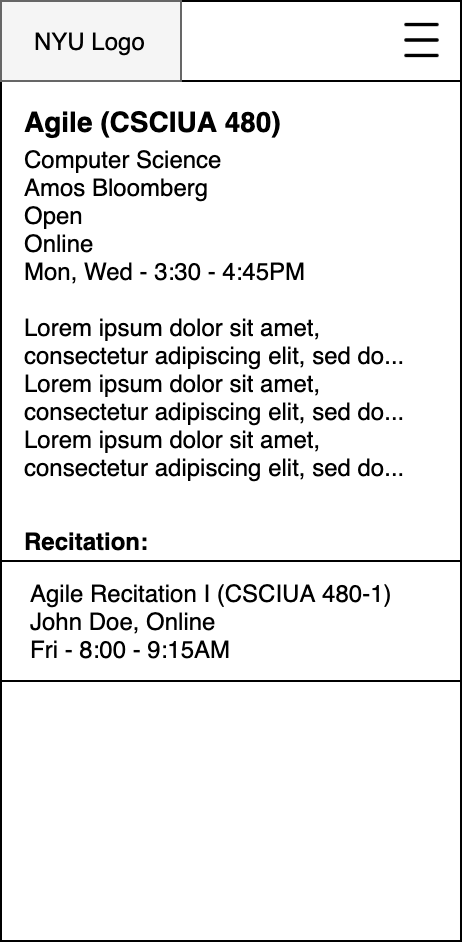

The diagram above was exported from draw.io. Its source (the exported page's mxGraphModel, read from the mxfile embedded in the PNG):
<mxGraphModel dx="1298" dy="777" grid="1" gridSize="10" guides="1" tooltips="1" connect="1" arrows="1" fold="1" page="1" pageScale="1" pageWidth="1200" pageHeight="1600" math="0" shadow="0">
  <root>
    <mxCell id="3uzrx2j6vzOXzJIznZld-0" />
    <mxCell id="3uzrx2j6vzOXzJIznZld-1" parent="3uzrx2j6vzOXzJIznZld-0" />
    <mxCell id="rlCS4nIWbNoZ2Tg_038g-0" value="" style="rounded=0;whiteSpace=wrap;html=1;" vertex="1" parent="3uzrx2j6vzOXzJIznZld-1">
      <mxGeometry x="330" y="500" width="230" height="470" as="geometry" />
    </mxCell>
    <mxCell id="rlCS4nIWbNoZ2Tg_038g-1" value="Agile (CSCIUA 480)" style="text;html=1;strokeColor=none;fillColor=none;align=left;verticalAlign=middle;whiteSpace=wrap;rounded=0;fontStyle=1;fontSize=14;" vertex="1" parent="3uzrx2j6vzOXzJIznZld-1">
      <mxGeometry x="340" y="550" width="140" height="20" as="geometry" />
    </mxCell>
    <mxCell id="rlCS4nIWbNoZ2Tg_038g-2" value="&lt;div&gt;Computer Science&lt;/div&gt;&lt;div&gt;&lt;span&gt;Amos Bloomberg&lt;/span&gt;&lt;/div&gt;&lt;div&gt;Open&lt;/div&gt;Online&lt;br&gt;Mon, Wed - 3:30 - 4:45PM&lt;br&gt;&lt;br&gt;Lorem ipsum dolor sit amet, consectetur adipiscing elit, sed do...&lt;br&gt;Lorem ipsum dolor sit amet, consectetur adipiscing elit, sed do...&lt;br&gt;Lorem ipsum dolor sit amet, consectetur adipiscing elit, sed do...&amp;nbsp;" style="text;html=1;strokeColor=none;fillColor=none;align=left;verticalAlign=top;whiteSpace=wrap;rounded=0;glass=0;horizontal=1;" vertex="1" parent="3uzrx2j6vzOXzJIznZld-1">
      <mxGeometry x="340" y="566" width="210" height="74" as="geometry" />
    </mxCell>
    <mxCell id="rlCS4nIWbNoZ2Tg_038g-3" value="" style="group" connectable="0" vertex="1" parent="3uzrx2j6vzOXzJIznZld-1">
      <mxGeometry x="330" y="780" width="230" height="60" as="geometry" />
    </mxCell>
    <mxCell id="rlCS4nIWbNoZ2Tg_038g-4" value="" style="rounded=0;whiteSpace=wrap;html=1;" vertex="1" parent="rlCS4nIWbNoZ2Tg_038g-3">
      <mxGeometry width="230" height="60" as="geometry" />
    </mxCell>
    <mxCell id="rlCS4nIWbNoZ2Tg_038g-5" value="Agile Recitation I (CSCIUA 480-1)&lt;br&gt;John Doe, Online&lt;br&gt;Fri - 8:00 - 9:15AM" style="text;html=1;strokeColor=none;fillColor=none;align=left;verticalAlign=middle;whiteSpace=wrap;rounded=0;fontSize=12;expand=1;" vertex="1" parent="rlCS4nIWbNoZ2Tg_038g-3">
      <mxGeometry x="13.127142857142857" y="3.5" width="204.2857142857143" height="53" as="geometry" />
    </mxCell>
    <mxCell id="rlCS4nIWbNoZ2Tg_038g-6" value="" style="group" connectable="0" vertex="1" parent="3uzrx2j6vzOXzJIznZld-1">
      <mxGeometry x="330" y="500" width="230" height="40" as="geometry" />
    </mxCell>
    <mxCell id="rlCS4nIWbNoZ2Tg_038g-7" value="" style="rounded=0;whiteSpace=wrap;html=1;" vertex="1" parent="rlCS4nIWbNoZ2Tg_038g-6">
      <mxGeometry width="230" height="40" as="geometry" />
    </mxCell>
    <mxCell id="rlCS4nIWbNoZ2Tg_038g-8" value="" style="rounded=0;whiteSpace=wrap;html=1;fillColor=#f5f5f5;strokeColor=#666666;fontColor=#333333;" vertex="1" parent="rlCS4nIWbNoZ2Tg_038g-6">
      <mxGeometry width="90" height="40" as="geometry" />
    </mxCell>
    <mxCell id="rlCS4nIWbNoZ2Tg_038g-9" value="NYU Logo" style="text;html=1;strokeColor=none;fillColor=none;align=left;verticalAlign=middle;whiteSpace=wrap;rounded=0;" vertex="1" parent="rlCS4nIWbNoZ2Tg_038g-6">
      <mxGeometry x="15" y="10" width="70" height="20" as="geometry" />
    </mxCell>
    <mxCell id="rlCS4nIWbNoZ2Tg_038g-10" value="&lt;span style=&quot;color: rgba(0 , 0 , 0 , 0) ; font-family: monospace ; font-size: 0px ; background-color: rgb(248 , 249 , 250)&quot;&gt;%3CmxGraphModel%3E%3Croot%3E%3CmxCell%20id%3D%220%22%2F%3E%3CmxCell%20id%3D%221%22%20parent%3D%220%22%2F%3E%3CmxCell%20id%3D%222%22%20value%3D%22%22%20style%3D%22group%22%20vertex%3D%221%22%20connectable%3D%220%22%20parent%3D%221%22%3E%3CmxGeometry%20x%3D%22-150%22%20y%3D%221160%22%20width%3D%22230%22%20height%3D%22350%22%20as%3D%22geometry%22%2F%3E%3C%2FmxCell%3E%3CmxCell%20id%3D%223%22%20value%3D%22Spring%202021%22%20style%3D%22text%3Bhtml%3D1%3BstrokeColor%3Dnone%3BfillColor%3Dnone%3Balign%3Dleft%3BverticalAlign%3Dmiddle%3BwhiteSpace%3Dwrap%3Brounded%3D0%3BfontStyle%3D1%3BfontSize%3D14%3B%22%20vertex%3D%221%22%20parent%3D%222%22%3E%3CmxGeometry%20x%3D%2212%22%20y%3D%2250%22%20width%3D%22125%22%20height%3D%2220%22%20as%3D%22geometry%22%2F%3E%3C%2FmxCell%3E%3CmxCell%20id%3D%224%22%20value%3D%22%22%20style%3D%22group%22%20connectable%3D%220%22%20vertex%3D%221%22%20parent%3D%222%22%3E%3CmxGeometry%20y%3D%2276.5%22%20width%3D%22230%22%20height%3D%2260%22%20as%3D%22geometry%22%2F%3E%3C%2FmxCell%3E%3CmxCell%20id%3D%225%22%20value%3D%22%22%20style%3D%22rounded%3D0%3BwhiteSpace%3Dwrap%3Bhtml%3D1%3B%22%20vertex%3D%221%22%20parent%3D%224%22%3E%3CmxGeometry%20width%3D%22230%22%20height%3D%2260%22%20as%3D%22geometry%22%2F%3E%3C%2FmxCell%3E%3CmxCell%20id%3D%226%22%20value%3D%22%26lt%3Bdiv%26gt%3BAgile%20(CSCIUA%20480)%26lt%3B%2Fdiv%26gt%3B%26lt%3Bspan%20style%3D%26quot%3Btext-align%3A%20center%26quot%3B%26gt%3B%26lt%3Bdiv%20style%3D%26quot%3Btext-align%3A%20left%26quot%3B%26gt%3BAmos%20Bloomberg%2C%20Online%26lt%3B%2Fdiv%26gt%3B%26lt%3B%2Fspan%26gt%3B%26lt%3Bspan%20style%3D%26quot%3Btext-align%3A%20center%26quot%3B%26gt%3B%26lt%3Bdiv%20style%3D%26quot%3Btext-align%3A%20left%26quot%3B%26gt%3BMon%2C%20Wed%20-%203%3A30%20-%204%3A45PM%26lt%3B%2Fdiv%26gt%3B%26lt%3B%2Fspan%26gt%3B%22%20style%3D%22text%3Bhtml%3D1%3BstrokeColor%3Dnone%3BfillColor%3Dnone%3Balign%3Dleft%3BverticalAlign%3Dmiddle%3BwhiteSpace%3Dwrap%3Brounded%3D0%3BfontSize%3D12%3Bexpand%3D1%3B%22%20vertex%3D%221%22%20parent%3D%224%22%3E%3CmxGeometry%20x%3D%2213.127142857142857%22%20y%3D%223.5%22%20width%3D%22204.2857142857143%22%20height%3D%2253%22%20as%3D%22geometry%22%2F%3E%3C%2FmxCell%3E%3CmxCell%20id%3D%227%22%20value%3D%22%26lt%3Bu%26gt%3BDetails%26lt%3B%2Fu%26gt%3B%22%20style%3D%22text%3Bhtml%3D1%3BstrokeColor%3Dnone%3BfillColor%3Dnone%3Balign%3Dright%3BverticalAlign%3Dmiddle%3BwhiteSpace%3Dwrap%3Brounded%3D0%3BfontSize%3D12%3B%22%20vertex%3D%221%22%20parent%3D%224%22%3E%3CmxGeometry%20x%3D%22171.54809523809524%22%20y%3D%2220%22%20width%3D%2241.904761904761905%22%20height%3D%2220%22%20as%3D%22geometry%22%2F%3E%3C%2FmxCell%3E%3CmxCell%20id%3D%228%22%20value%3D%22%22%20style%3D%22group%22%20connectable%3D%220%22%20vertex%3D%221%22%20parent%3D%222%22%3E%3CmxGeometry%20y%3D%22136%22%20width%3D%22230%22%20height%3D%2260%22%20as%3D%22geometry%22%2F%3E%3C%2FmxCell%3E%3CmxCell%20id%3D%229%22%20value%3D%22%22%20style%3D%22rounded%3D0%3BwhiteSpace%3Dwrap%3Bhtml%3D1%3B%22%20vertex%3D%221%22%20parent%3D%228%22%3E%3CmxGeometry%20width%3D%22230%22%20height%3D%2260%22%20as%3D%22geometry%22%2F%3E%3C%2FmxCell%3E%3CmxCell%20id%3D%2210%22%20value%3D%22%26lt%3Bdiv%26gt%3BAgile%20(CSCIUA%20480)%26lt%3B%2Fdiv%26gt%3B%26lt%3Bspan%20style%3D%26quot%3Btext-align%3A%20center%26quot%3B%26gt%3B%26lt%3Bdiv%20style%3D%26quot%3Btext-align%3A%20left%26quot%3B%26gt%3BAmos%20Bloomberg%2C%20Online%26lt%3B%2Fdiv%26gt%3B%26lt%3B%2Fspan%26gt%3B%26lt%3Bspan%20style%3D%26quot%3Btext-align%3A%20center%26quot%3B%26gt%3B%26lt%3Bdiv%20style%3D%26quot%3Btext-align%3A%20left%26quot%3B%26gt%3BMon%2C%20Wed%20-%203%3A30%20-%204%3A45PM%26lt%3B%2Fdiv%26gt%3B%26lt%3B%2Fspan%26gt%3B%22%20style%3D%22text%3Bhtml%3D1%3BstrokeColor%3Dnone%3BfillColor%3Dnone%3Balign%3Dleft%3BverticalAlign%3Dmiddle%3BwhiteSpace%3Dwrap%3Brounded%3D0%3BfontSize%3D12%3Bexpand%3D1%3B%22%20vertex%3D%221%22%20parent%3D%228%22%3E%3CmxGeometry%20x%3D%2213.127142857142857%22%20y%3D%223.5%22%20width%3D%22204.2857142857143%22%20height%3D%2253%22%20as%3D%22geometry%22%2F%3E%3C%2FmxCell%3E%3CmxCell%20id%3D%2211%22%20value%3D%22%26lt%3Bu%26gt%3BDetails%26lt%3B%2Fu%26gt%3B%22%20style%3D%22text%3Bhtml%3D1%3BstrokeColor%3Dnone%3BfillColor%3Dnone%3Balign%3Dright%3BverticalAlign%3Dmiddle%3BwhiteSpace%3Dwrap%3Brounded%3D0%3BfontSize%3D12%3B%22%20vertex%3D%221%22%20parent%3D%228%22%3E%3CmxGeometry%20x%3D%22171.54809523809524%22%20y%3D%2220%22%20width%3D%2241.904761904761905%22%20height%3D%2220%22%20as%3D%22geometry%22%2F%3E%3C%2FmxCell%3E%3CmxCell%20id%3D%2212%22%20value%3D%22%22%20style%3D%22group%22%20connectable%3D%220%22%20vertex%3D%221%22%20parent%3D%222%22%3E%3CmxGeometry%20y%3D%22196%22%20width%3D%22230%22%20height%3D%2260%22%20as%3D%22geometry%22%2F%3E%3C%2FmxCell%3E%3CmxCell%20id%3D%2213%22%20value%3D%22%22%20style%3D%22rounded%3D0%3BwhiteSpace%3Dwrap%3Bhtml%3D1%3B%22%20vertex%3D%221%22%20parent%3D%2212%22%3E%3CmxGeometry%20width%3D%22230%22%20height%3D%2260%22%20as%3D%22geometry%22%2F%3E%3C%2FmxCell%3E%3CmxCell%20id%3D%2214%22%20value%3D%22%26lt%3Bdiv%26gt%3BAgile%20(CSCIUA%20480)%26lt%3B%2Fdiv%26gt%3B%26lt%3Bspan%20style%3D%26quot%3Btext-align%3A%20center%26quot%3B%26gt%3B%26lt%3Bdiv%20style%3D%26quot%3Btext-align%3A%20left%26quot%3B%26gt%3BAmos%20Bloomberg%2C%20Online%26lt%3B%2Fdiv%26gt%3B%26lt%3B%2Fspan%26gt%3B%26lt%3Bspan%20style%3D%26quot%3Btext-align%3A%20center%26quot%3B%26gt%3B%26lt%3Bdiv%20style%3D%26quot%3Btext-align%3A%20left%26quot%3B%26gt%3BMon%2C%20Wed%20-%203%3A30%20-%204%3A45PM%26lt%3B%2Fdiv%26gt%3B%26lt%3B%2Fspan%26gt%3B%22%20style%3D%22text%3Bhtml%3D1%3BstrokeColor%3Dnone%3BfillColor%3Dnone%3Balign%3Dleft%3BverticalAlign%3Dmiddle%3BwhiteSpace%3Dwrap%3Brounded%3D0%3BfontSize%3D12%3Bexpand%3D1%3B%22%20vertex%3D%221%22%20parent%3D%2212%22%3E%3CmxGeometry%20x%3D%2213.127142857142857%22%20y%3D%223.5%22%20width%3D%22204.2857142857143%22%20height%3D%2253%22%20as%3D%22geometry%22%2F%3E%3C%2FmxCell%3E%3CmxCell%20id%3D%2215%22%20value%3D%22%26lt%3Bu%26gt%3BDetails%26lt%3B%2Fu%26gt%3B%22%20style%3D%22text%3Bhtml%3D1%3BstrokeColor%3Dnone%3BfillColor%3Dnone%3Balign%3Dright%3BverticalAlign%3Dmiddle%3BwhiteSpace%3Dwrap%3Brounded%3D0%3BfontSize%3D12%3B%22%20vertex%3D%221%22%20parent%3D%2212%22%3E%3CmxGeometry%20x%3D%22171.54809523809524%22%20y%3D%2220%22%20width%3D%2241.904761904761905%22%20height%3D%2220%22%20as%3D%22geometry%22%2F%3E%3C%2FmxCell%3E%3CmxCell%20id%3D%2216%22%20value%3D%22%22%20style%3D%22group%22%20connectable%3D%220%22%20vertex%3D%221%22%20parent%3D%222%22%3E%3CmxGeometry%20y%3D%22256%22%20width%3D%22230%22%20height%3D%2260%22%20as%3D%22geometry%22%2F%3E%3C%2FmxCell%3E%3CmxCell%20id%3D%2217%22%20value%3D%22%22%20style%3D%22rounded%3D0%3BwhiteSpace%3Dwrap%3Bhtml%3D1%3B%22%20vertex%3D%221%22%20parent%3D%2216%22%3E%3CmxGeometry%20width%3D%22230%22%20height%3D%2260%22%20as%3D%22geometry%22%2F%3E%3C%2FmxCell%3E%3CmxCell%20id%3D%2218%22%20value%3D%22%26lt%3Bdiv%26gt%3BAgile%20(CSCIUA%20480)%26lt%3B%2Fdiv%26gt%3B%26lt%3Bspan%20style%3D%26quot%3Btext-align%3A%20center%26quot%3B%26gt%3B%26lt%3Bdiv%20style%3D%26quot%3Btext-align%3A%20left%26quot%3B%26gt%3BAmos%20Bloomberg%2C%20Online%26lt%3B%2Fdiv%26gt%3B%26lt%3B%2Fspan%26gt%3B%26lt%3Bspan%20style%3D%26quot%3Btext-align%3A%20center%26quot%3B%26gt%3B%26lt%3Bdiv%20style%3D%26quot%3Btext-align%3A%20left%26quot%3B%26gt%3BMon%2C%20Wed%20-%203%3A30%20-%204%3A45PM%26lt%3B%2Fdiv%26gt%3B%26lt%3B%2Fspan%26gt%3B%22%20style%3D%22text%3Bhtml%3D1%3BstrokeColor%3Dnone%3BfillColor%3Dnone%3Balign%3Dleft%3BverticalAlign%3Dmiddle%3BwhiteSpace%3Dwrap%3Brounded%3D0%3BfontSize%3D12%3Bexpand%3D1%3B%22%20vertex%3D%221%22%20parent%3D%2216%22%3E%3CmxGeometry%20x%3D%2213.127142857142857%22%20y%3D%223.5%22%20width%3D%22204.2857142857143%22%20height%3D%2253%22%20as%3D%22geometry%22%2F%3E%3C%2FmxCell%3E%3CmxCell%20id%3D%2219%22%20value%3D%22%26lt%3Bu%26gt%3BDetails%26lt%3B%2Fu%26gt%3B%22%20style%3D%22text%3Bhtml%3D1%3BstrokeColor%3Dnone%3BfillColor%3Dnone%3Balign%3Dright%3BverticalAlign%3Dmiddle%3BwhiteSpace%3Dwrap%3Brounded%3D0%3BfontSize%3D12%3B%22%20vertex%3D%221%22%20parent%3D%2216%22%3E%3CmxGeometry%20x%3D%22171.54809523809524%22%20y%3D%2220%22%20width%3D%2241.904761904761905%22%20height%3D%2220%22%20as%3D%22geometry%22%2F%3E%3C%2FmxCell%3E%3CmxCell%20id%3D%2220%22%20value%3D%22%26lt%3Bu%26gt%3BBrowse%20class%20catalog%26lt%3B%2Fu%26gt%3B%22%20style%3D%22rounded%3D0%3BwhiteSpace%3Dwrap%3Bhtml%3D1%3B%22%20vertex%3D%221%22%20parent%3D%222%22%3E%3CmxGeometry%20y%3D%22316%22%20width%3D%22230%22%20height%3D%2234%22%20as%3D%22geometry%22%2F%3E%3C%2FmxCell%3E%3CmxCell%20id%3D%2221%22%20value%3D%22%22%20style%3D%22group%22%20connectable%3D%220%22%20vertex%3D%221%22%20parent%3D%222%22%3E%3CmxGeometry%20width%3D%22230%22%20height%3D%2240%22%20as%3D%22geometry%22%2F%3E%3C%2FmxCell%3E%3CmxCell%20id%3D%2222%22%20value%3D%22%22%20style%3D%22rounded%3D0%3BwhiteSpace%3Dwrap%3Bhtml%3D1%3B%22%20vertex%3D%221%22%20parent%3D%2221%22%3E%3CmxGeometry%20width%3D%22230%22%20height%3D%2240%22%20as%3D%22geometry%22%2F%3E%3C%2FmxCell%3E%3CmxCell%20id%3D%2223%22%20value%3D%22%22%20style%3D%22rounded%3D0%3BwhiteSpace%3Dwrap%3Bhtml%3D1%3BfillColor%3D%23f5f5f5%3BstrokeColor%3D%23666666%3BfontColor%3D%23333333%3B%22%20vertex%3D%221%22%20parent%3D%2221%22%3E%3CmxGeometry%20width%3D%2290%22%20height%3D%2240%22%20as%3D%22geometry%22%2F%3E%3C%2FmxCell%3E%3CmxCell%20id%3D%2224%22%20value%3D%22NYU%20Logo%22%20style%3D%22text%3Bhtml%3D1%3BstrokeColor%3Dnone%3BfillColor%3Dnone%3Balign%3Dleft%3BverticalAlign%3Dmiddle%3BwhiteSpace%3Dwrap%3Brounded%3D0%3B%22%20vertex%3D%221%22%20parent%3D%2221%22%3E%3CmxGeometry%20x%3D%2210%22%20y%3D%2210%22%20width%3D%2270%22%20height%3D%2220%22%20as%3D%22geometry%22%2F%3E%3C%2FmxCell%3E%3CmxCell%20id%3D%2225%22%20value%3D%22%22%20style%3D%22shape%3Dimage%3Bhtml%3D1%3BverticalAlign%3Dtop%3BverticalLabelPosition%3Dbottom%3BlabelBackgroundColor%3D%23ffffff%3BimageAspect%3D0%3Baspect%3Dfixed%3Bimage%3Dhttps%3A%2F%2Fcdn1.iconfinder.com%2Fdata%2Ficons%2Fjumpicon-basic-ui-line-1%2F32%2F-_Hamburger-Menu-More-Navigation--128.png%22%20vertex%3D%221%22%20parent%3D%2221%22%3E%3CmxGeometry%20x%3D%22195.01%22%20y%3D%226.25%22%20width%3D%2227.5%22%20height%3D%2227.5%22%20as%3D%22geometry%22%2F%3E%3C%2FmxCell%3E%3CmxCell%20id%3D%2226%22%20value%3D%22Edit%22%20style%3D%22text%3Bhtml%3D1%3BstrokeColor%3Dnone%3BfillColor%3Dnone%3Balign%3Dcenter%3BverticalAlign%3Dmiddle%3BwhiteSpace%3Dwrap%3Brounded%3D0%3BfontStyle%3D4%22%20vertex%3D%221%22%20parent%3D%222%22%3E%3CmxGeometry%20x%3D%22180%22%20y%3D%2250%22%20width%3D%2240%22%20height%3D%2220%22%20as%3D%22geometry%22%2F%3E%3C%2FmxCell%3E%3C%2Froot%3E%3C%2FmxGraphModel%3E&lt;/span&gt;" style="shape=image;html=1;verticalAlign=top;verticalLabelPosition=bottom;labelBackgroundColor=#ffffff;imageAspect=0;aspect=fixed;image=https://cdn1.iconfinder.com/data/icons/jumpicon-basic-ui-line-1/32/-_Hamburger-Menu-More-Navigation--128.png" vertex="1" parent="rlCS4nIWbNoZ2Tg_038g-6">
      <mxGeometry x="197" y="6.25" width="27.5" height="27.5" as="geometry" />
    </mxCell>
    <mxCell id="rlCS4nIWbNoZ2Tg_038g-11" value="&lt;b&gt;Recitation:&lt;/b&gt;" style="text;html=1;strokeColor=none;fillColor=none;align=left;verticalAlign=middle;whiteSpace=wrap;rounded=0;" vertex="1" parent="3uzrx2j6vzOXzJIznZld-1">
      <mxGeometry x="340" y="760" width="220" height="20" as="geometry" />
    </mxCell>
  </root>
</mxGraphModel>